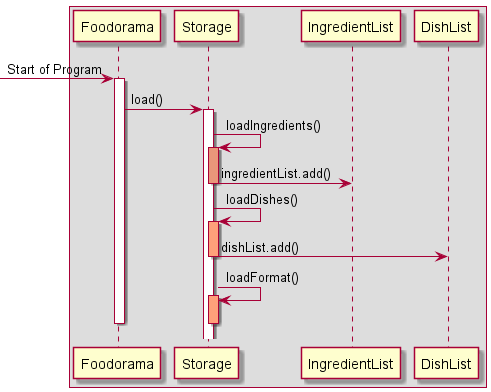

The diagram above was rendered by PlantUML. Its source (embedded in the PNG):
@startuml
'https://plantuml.com/sequence-diagram

Box
-> Foodorama: Start of Program
activate Foodorama
Foodorama -> Storage: load()
activate Storage
Storage -> Storage : loadIngredients()
activate Storage#DarkSalmon
Storage -> IngredientList : ingredientList.add()
deactivate Storage#DarkSalmon
Storage -> Storage : loadDishes()
activate Storage#LightSalmon
Storage -> DishList : dishList.add()
deactivate Storage#LightSalmon
Storage -> Storage : loadFormat()
activate Storage#LightSalmon
deactivate Storage#LightSalmon
deactivate Foodorama

@enduml